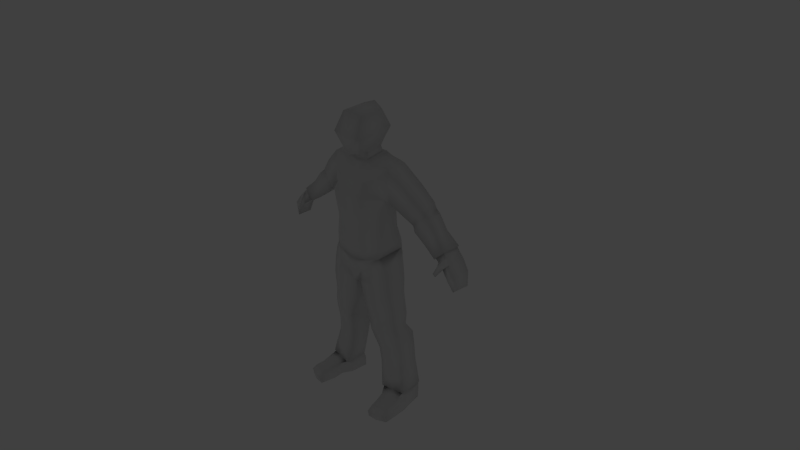 # Source: Rick_start.blend  (saved by Blender 2.70.0; exported with 4.5.12 LTS)
import bpy
from mathutils import Matrix  # noqa: F401  (used for matrix-valued properties, if any)

bpy.ops.wm.read_factory_settings(use_empty=True)
scene = bpy.context.scene
scene.name = 'Scene'

# ---- collections
col_collection_1 = bpy.data.collections.new('Collection 1'); scene.collection.children.link(col_collection_1)
col_collection_6 = bpy.data.collections.new('Collection 6'); scene.collection.children.link(col_collection_6)
col_collection_6.hide_render = True
col_collection_6.hide_viewport = True

# ---- world
world_world = bpy.data.worlds.new('World'); scene.world = world_world
world_world.color = (0.05088, 0.05088, 0.05088)
world_world.use_sun_shadow = False
world_world.sun_shadow_jitter_overblur = 0.0
world_world.cycles.sampling_method = 'MANUAL'
world_world.cycles.sample_map_resolution = 256

# ---- cameras
cam_camera = bpy.data.cameras.new('Camera')
cam_camera.clip_end = 100.0
cam_camera.lens = 35.0
cam_camera.sensor_width = 32.0
cam_camera.sensor_height = 18.0
cam_camera.ortho_scale = 7.314
cam_camera.dof.focus_distance = 0.0
cam_camera.dof.aperture_fstop = 128.0

# ---- lights
light_hemi = bpy.data.lights.new('Hemi', 'SUN')
light_hemi.transmission_factor = 0.0
light_hemi.angle = 0.1993
light_hemi.energy = 1.0
light_hemi.shadow_buffer_clip_start = 0.5
light_hemi.shadow_soft_size = 0.1
light_hemi.shadow_cascade_max_distance = 1000.0
light_hemi.cycles.use_multiple_importance_sampling = False

# ---- meshes
me_cube_001 = bpy.data.meshes.new('Cube.001')
me_cube_001.from_pydata([(0.483, 0.1107, 1.376), (0.4697, -0.1577, 1.35), (0.4873, 0.0798, -0.1616), (0.4972, -0.2246, -0.1304), (0.4467, 0.2137, 0.9875), (0.3731, 0.05873, 0.8059), (0.3829, 0.06142, 0.5221), (0.4172, 0.09704, 0.224), (0.3759, -0.2496, 0.1648), (0.3882, -0.2214, 0.5089), (0.4052, -0.2037, 0.7776), (0.4288, -0.1837, 0.9553), (0.1849, 0.1196, 1.426), (0.1624, -0.2026, 1.367), (0.04344, 0.06103, -0.2656), (0.04344, -0.268, -0.2656), (0.15, 0.2417, 1.028), (0.2075, 0.1913, 0.7982), (0.2193, 0.1793, 0.5132), (0.2717, 0.2006, 0.2299), (0.2324, -0.4064, 0.9796), (0.2289, -0.3579, 0.6551), (0.2054, -0.3518, 0.4757), (0.2519, -0.3316, 0.1439), (1.307, 0.1666, 0.5373), (1.288, -0.03466, 0.5222), (1.185, 0.1834, 0.4237), (1.163, -0.04691, 0.4074), (0.6397, 0.1717, -1.752), (0.6816, -0.158, -1.751), (0.3973, 0.1132, -1.758), (0.3814, -0.2099, -1.758), (1.521, 0.1247, 0.1164), (1.512, -0.05081, 0.1168), (1.481, 0.1402, 0.08071), (1.471, -0.07011, 0.0813), (0.6413, 0.1669, -1.992), (0.6897, -0.04619, -1.992), (0.3956, 0.147, -1.992), (0.4053, -0.1009, -1.992), (0.707, -0.491, -1.838), (0.4985, -0.5447, -1.845), (0.749, -0.5177, -1.992), (0.4921, -0.5858, -1.992), (0.1634, 0.0509, 1.987), (0.1632, -0.2701, 1.969), (0.1994, -0.2492, -0.9197), (0.225, 0.03622, -0.9124), (0.5611, -0.1926, -0.817), (0.5353, 0.04796, -0.8243), (0.7635, -0.02603, 0.6806), (0.8109, 0.2309, 0.7389), (0.9262, 0.2051, 0.8918), (0.9332, -0.001723, 0.9024), (0.7199, -0.05136, 0.7273), (0.8822, -0.03093, 0.9542), (0.7415, 0.2345, 0.7239), (0.8999, 0.192, 0.9771), (0.8375, 0.2061, 0.6526), (1.012, 0.1769, 0.8631), (0.8148, -0.05486, 0.6256), (0.9932, -0.03062, 0.8415), (0.156, -0.2416, -0.7924), (0.5602, -0.1776, -0.6698), (0.1934, 0.04075, -0.7924), (0.5432, 0.05992, -0.6698), (0.2042, 0.1064, -1.04), (0.6002, 0.1126, -0.9367), (0.2067, -0.2105, -1.039), (0.5972, -0.1531, -0.9378), (0.06929, -0.2374, -0.5312), (0.5286, -0.2224, -0.3578), (0.07409, 0.07289, -0.5312), (0.5151, 0.04468, -0.3596), (0.6161, 0.1398, -1.359), (0.6186, -0.1022, -1.358), (1.146, 0.159, 0.7019), (1.128, -0.01343, 0.6855), (0.5751, -0.1356, 0.8703), (0.7078, -0.09453, 1.137), (0.5959, 0.1989, 0.8722), (0.7242, 0.1569, 1.163), (0.1259, -0.1572, 1.497), (0.1392, 0.04284, 1.522), (0.1756, 0.05505, 1.611), (0.1355, -0.3058, 1.51), (0.2305, 0.1238, 1.777), (0.2219, -0.3734, 1.726), (1.154, -0.06379, 0.3963), (1.178, 0.2018, 0.4135), (1.297, -0.05082, 0.5337), (1.319, 0.1804, 0.5498), (1.415, -0.1057, 0.2129), (1.302, -0.07573, 0.3192), (1.217, -0.05766, 0.3734), (1.24, 0.1802, 0.3904), (1.325, 0.1768, 0.3369), (1.44, 0.1707, 0.2319), (1.349, 0.1634, 0.4935), (1.416, 0.1593, 0.4254), (1.499, 0.152, 0.2967), (1.477, -0.09178, 0.2797), (1.395, -0.06265, 0.4094), (1.329, -0.04513, 0.4782), (1.29, -0.182, 0.2618), (1.252, -0.1799, 0.2819), (1.299, -0.2061, 0.2792), (1.269, -0.2066, 0.3058), (1.311, -0.1309, 0.3022), (1.333, -0.1494, 0.3457), (1.285, -0.1409, 0.3934), (1.25, -0.1208, 0.3394), (0.3006, 0.1229, -1.403), (0.3576, -0.2215, -1.76), (0.3878, 0.1203, -1.76), (0.4038, -0.1028, -1.983), (0.3961, 0.146, -1.983), (0.6882, -0.04803, -1.983), (0.6378, 0.1668, -1.983), (0.4908, -0.5858, -1.986), (0.7476, -0.5178, -1.985), (0.7382, -0.3322, -1.992), (0.6941, -0.3777, -1.826), (0.4719, -0.4223, -1.832), (0.4574, -0.3833, -1.992), (0.7368, -0.3332, -1.985), (0.456, -0.3843, -1.985), (0.2381, -0.3652, 0.2755), (0.4549, 0.0934, 0.02171), (0.4689, -0.2142, 0.03577), (0.1577, 0.2612, 0.002954), (0.1281, -0.3131, -0.06096), (0.3859, 0.1098, 1.396), (0.1462, 0.2302, 1.14), (0.378, -0.1681, 1.357), (0.1946, -0.3172, 1.165), (0.2281, 0.2282, 0.1376), (0.7074, -0.1617, -1.749), (0.4006, 0.1665, -0.9835), (0.4645, 0.1911, -1.38), (0.3716, 0.109, -0.7311), (0.3344, -0.2711, 1.216), (0.3557, 0.2036, 1.174), (0.3305, 0.1823, -0.06239), (0.2991, 0.154, -0.4456), (0.2733, 0.1798, -0.1784), (0.3804, 0.1014, -0.8683), (0.4006, -0.2432, -0.9835), (0.6485, 0.1799, -1.751), (0.3015, -0.3051, -0.04639), (0.3804, -0.2835, -0.8683), (0.298, -0.3229, -0.4514), (0.3492, 0.1871, 0.09879), (0.3562, -0.2712, -0.7311), (0.1807, -0.3213, 0.04091), (0.2948, -0.3339, -0.2074), (0.302, -0.296, 0.02732), (0.4934, -0.1639, 0.9277), (0.5853, -0.1275, 1.246), (0.5122, 0.216, 0.9506), (0.6002, 0.1324, 1.273), (0.1258, -0.1634, 1.429), (0.1419, 0.06315, 1.469), (0.5209, 0.1693, -1.755), (0.5315, -0.1839, -1.755), (0.5275, 0.196, -1.992), (0.5633, -0.07356, -1.992), (0.5986, -0.5288, -1.824), (0.6155, -0.5774, -1.992), (0.526, 0.196, -1.983), (0.6142, -0.5774, -1.985), (0.5915, -0.3578, -1.992), (0.5768, -0.3972, -1.81), (0.3815, -0.1009, -1.865), (0.6893, -0.0682, -1.861), (0.486, -0.601, -1.909), (0.7492, -0.5332, -1.904), (0.4002, 0.1487, -1.864), (0.6261, 0.1871, -1.861), (0.7359, -0.3571, -1.897), (0.4441, -0.4091, -1.902), (0.5222, 0.2068, -1.863), (0.6154, -0.5909, -1.903), (0.2603, 0.1212, -1.221), (0.6044, 0.1346, -1.148), (0.2646, -0.1711, -1.22), (0.5961, -0.1194, -1.15), (0.4321, 0.1833, -1.182), (0.4293, -0.2043, -1.182), (0.4212, 0.09329, 0.354), (0.392, -0.2448, 0.309), (0.2511, 0.1849, 0.3446), (0.9725, -0.04547, 0.5097), (0.995, 0.198, 0.5305), (0.4134, 0.1427, 0.9039), (0.4195, -0.1897, 0.8736), (0.1841, 0.2119, 0.9054), (0.2438, -0.3814, 0.8485), (0.5336, -0.1958, -1.754), (0.5197, 0.1813, -1.756), (0.4596, -0.2078, -1.38), (0.2894, -0.1637, -1.406), (0.1649, -0.2526, 1.261), (0.2703, -0.1741, 1.365), (0.2779, 0.1026, 1.413), (0.1517, 0.1944, 1.25), (0.1324, -0.1817, 1.389), (0.1519, 0.08678, 1.445), (0.2596, 0.164, 1.316), (0.2435, -0.2281, 1.288), (0.1414, -0.2004, 1.387), (0.1635, 0.1035, 1.45), (0.2535, -0.3419, 0.141), (0.274, 0.2111, 0.23), (0.3819, -0.2555, 0.1626), (0.4247, 0.1038, 0.2239), (0.7259, -0.175, -1.992), (0.4502, -0.3153, -1.8), (0.6878, -0.2678, -1.789), (0.4719, -0.2279, -1.992), (0.7245, -0.1764, -1.984), (0.4705, -0.2293, -1.984), (0.5774, -0.2015, -1.992), (0.5542, -0.2906, -1.782), (0.7245, -0.245, -1.879), (0.4263, -0.261, -1.882), (-0.483, 0.1107, 1.376), (-0.4697, -0.1577, 1.35), (-0.4873, 0.0798, -0.1616), (-0.4972, -0.2246, -0.1304), (-0.4467, 0.2137, 0.9875), (-0.3731, 0.05873, 0.8059), (-0.3829, 0.06142, 0.5221), (-0.4172, 0.09704, 0.224), (-0.3759, -0.2496, 0.1648), (-0.3882, -0.2214, 0.5089), (-0.4052, -0.2037, 0.7776), (-0.4288, -0.1837, 0.9553), (-0.1849, 0.1196, 1.426), (-0.1624, -0.2026, 1.367), (-0.04344, 0.06103, -0.2656), (-0.04344, -0.268, -0.2656), (-0.15, 0.2417, 1.028), (-0.2075, 0.1913, 0.7982), (-0.2193, 0.1793, 0.5132), (-0.2717, 0.2006, 0.2299), (-0.2324, -0.4064, 0.9796), (-0.2289, -0.3579, 0.6551), (-0.2054, -0.3518, 0.4757), (-0.2519, -0.3316, 0.1439), (-1.307, 0.1666, 0.5373), (-1.288, -0.03466, 0.5222), (-1.185, 0.1834, 0.4237), (-1.163, -0.04691, 0.4074), (-0.6397, 0.1717, -1.752), (-0.6816, -0.158, -1.751), (-0.3973, 0.1132, -1.758), (-0.3814, -0.2099, -1.758), (-1.521, 0.1247, 0.1164), (-1.512, -0.05081, 0.1168), (-1.481, 0.1402, 0.08071), (-1.471, -0.07011, 0.0813), (-0.6413, 0.1669, -1.992), (-0.6897, -0.04619, -1.992), (-0.3956, 0.147, -1.992), (-0.4053, -0.1009, -1.992), (-0.707, -0.491, -1.838), (-0.4985, -0.5447, -1.845), (-0.749, -0.5177, -1.992), (-0.4921, -0.5858, -1.992), (-0.1634, 0.0509, 1.987), (-0.1632, -0.2701, 1.969), (-0.1994, -0.2492, -0.9197), (-0.225, 0.03622, -0.9124), (-0.5611, -0.1926, -0.817), (-0.5353, 0.04796, -0.8243), (-0.7635, -0.02603, 0.6806), (-0.8109, 0.2309, 0.7389), (-0.9262, 0.2051, 0.8918), (-0.9332, -0.001723, 0.9024), (-0.7199, -0.05136, 0.7273), (-0.8822, -0.03093, 0.9542), (-0.7415, 0.2345, 0.7239), (-0.8999, 0.192, 0.9771), (-0.8375, 0.2061, 0.6526), (-1.012, 0.1769, 0.8631), (-0.8148, -0.05486, 0.6256), (-0.9932, -0.03062, 0.8415), (-0.156, -0.2416, -0.7924), (-0.5602, -0.1776, -0.6698), (-0.1934, 0.04075, -0.7924), (-0.5432, 0.05992, -0.6698), (-0.2042, 0.1064, -1.04), (-0.6002, 0.1126, -0.9367), (-0.2067, -0.2105, -1.039), (-0.5972, -0.1531, -0.9378), (-0.06929, -0.2374, -0.5312), (-0.5286, -0.2224, -0.3578), (-0.07409, 0.07289, -0.5312), (-0.5151, 0.04468, -0.3596), (-0.6161, 0.1398, -1.359), (-0.6186, -0.1022, -1.358), (-1.146, 0.159, 0.7019), (-1.128, -0.01343, 0.6855), (-0.5751, -0.1356, 0.8703), (-0.7078, -0.09453, 1.137), (-0.5959, 0.1989, 0.8722), (-0.7242, 0.1569, 1.163), (-0.1259, -0.1572, 1.497), (-0.1392, 0.04284, 1.522), (-0.1756, 0.05505, 1.611), (-0.1355, -0.3058, 1.51), (-0.2305, 0.1238, 1.777), (-0.2219, -0.3734, 1.726), (-1.154, -0.06379, 0.3963), (-1.178, 0.2018, 0.4135), (-1.297, -0.05082, 0.5337), (-1.319, 0.1804, 0.5498), (-1.415, -0.1057, 0.2129), (-1.302, -0.07573, 0.3192), (-1.217, -0.05766, 0.3734), (-1.24, 0.1802, 0.3904), (-1.325, 0.1768, 0.3369), (-1.44, 0.1707, 0.2319), (-1.349, 0.1634, 0.4935), (-1.416, 0.1593, 0.4254), (-1.499, 0.152, 0.2967), (-1.477, -0.09178, 0.2797), (-1.395, -0.06265, 0.4094), (-1.329, -0.04513, 0.4782), (-1.29, -0.182, 0.2618), (-1.252, -0.1799, 0.2819), (-1.299, -0.2061, 0.2792), (-1.269, -0.2066, 0.3058), (-1.311, -0.1309, 0.3022), (-1.333, -0.1494, 0.3457), (-1.285, -0.1409, 0.3934), (-1.25, -0.1208, 0.3394), (-0.3006, 0.1229, -1.403), (-0.3576, -0.2215, -1.76), (-0.3878, 0.1203, -1.76), (-0.4038, -0.1028, -1.983), (-0.3961, 0.146, -1.983), (-0.6882, -0.04803, -1.983), (-0.6378, 0.1668, -1.983), (-0.4908, -0.5858, -1.986), (-0.7476, -0.5178, -1.985), (-0.7382, -0.3322, -1.992), (-0.6941, -0.3777, -1.826), (-0.4719, -0.4223, -1.832), (-0.4574, -0.3833, -1.992), (-0.7368, -0.3332, -1.985), (-0.456, -0.3843, -1.985), (-0.2381, -0.3652, 0.2755), (0.0, -0.218, 1.338), (0.0, 0.1164, 1.418), (0.0, -0.3398, -0.244), (0.0, 0.1469, -0.244), (0.0, -0.3639, 0.9905), (0.0, -0.3688, 0.6204), (0.0, -0.3554, 0.4281), (0.0, -0.3448, 0.09658), (0.0, 0.2303, 0.2086), (0.0, 0.1817, 0.4724), (0.0, 0.1287, 0.8541), (0.0, 0.2015, 1.116), (0.0, -0.3001, 2.023), (0.0, 0.08253, 2.049), (0.0, 0.06417, 1.512), (0.0, -0.2339, 1.458), (0.0, 0.09375, 1.606), (0.0, -0.3557, 1.472), (0.0, 0.1717, 1.784), (0.0, -0.3945, 1.708), (0.0, -0.3773, 0.2302), (0.0, -0.3431, -0.07527), (-0.4549, 0.0934, 0.02171), (-0.4689, -0.2142, 0.03577), (0.0, 0.1837, 0.00262), (-0.1577, 0.2612, 0.002954), (-0.1281, -0.3131, -0.06096), (-0.3859, 0.1098, 1.396), (0.0, -0.2981, 1.155), (-0.1462, 0.2302, 1.14), (0.0, 0.1941, 1.205), (-0.378, -0.1681, 1.357), (-0.1946, -0.3172, 1.165), (-0.2281, 0.2282, 0.1376), (-0.7074, -0.1617, -1.749), (-0.4006, 0.1665, -0.9835), (0.0, 0.2297, 0.1224), (-0.4645, 0.1911, -1.38), (-0.3716, 0.109, -0.7311), (-0.3344, -0.2711, 1.216), (-0.3557, 0.2036, 1.174), (-0.3305, 0.1823, -0.06239), (-0.2991, 0.154, -0.4456), (-0.2733, 0.1798, -0.1784), (-0.3804, 0.1014, -0.8683), (0.0, -0.3549, 0.009083), (-0.4006, -0.2432, -0.9835), (-0.6485, 0.1799, -1.751), (-0.3015, -0.3051, -0.04639), (-0.3804, -0.2835, -0.8683), (-0.298, -0.3229, -0.4514), (-0.3492, 0.1871, 0.09879), (-0.3562, -0.2712, -0.7311), (-0.1807, -0.3213, 0.04091), (-0.2948, -0.3339, -0.2074), (-0.302, -0.296, 0.02732), (-0.4934, -0.1639, 0.9277), (-0.5853, -0.1275, 1.246), (-0.5122, 0.216, 0.9506), (-0.6002, 0.1324, 1.273), (-0.1258, -0.1634, 1.429), (0.0, -0.1906, 1.408), (-0.1419, 0.06315, 1.469), (0.0, 0.07573, 1.46), (-0.5209, 0.1693, -1.755), (-0.5315, -0.1839, -1.755), (-0.5275, 0.196, -1.992), (-0.5633, -0.07356, -1.992), (-0.5986, -0.5288, -1.824), (-0.6155, -0.5774, -1.992), (-0.526, 0.196, -1.983), (-0.6142, -0.5774, -1.985), (-0.5915, -0.3578, -1.992), (-0.5768, -0.3972, -1.81), (-0.3815, -0.1009, -1.865), (-0.6893, -0.0682, -1.861), (-0.486, -0.601, -1.909), (-0.7492, -0.5332, -1.904), (-0.4002, 0.1487, -1.864), (-0.6261, 0.1871, -1.861), (-0.7359, -0.3571, -1.897), (-0.4441, -0.4091, -1.902), (-0.5222, 0.2068, -1.863), (-0.6154, -0.5909, -1.903), (-0.2603, 0.1212, -1.221), (-0.6044, 0.1346, -1.148), (-0.2646, -0.1711, -1.22), (-0.5961, -0.1194, -1.15), (-0.4321, 0.1833, -1.182), (-0.4293, -0.2043, -1.182), (-0.4212, 0.09329, 0.354), (-0.392, -0.2448, 0.309), (0.0, 0.2029, 0.3162), (-0.2511, 0.1849, 0.3446), (-0.9725, -0.04547, 0.5097), (-0.995, 0.198, 0.5305), (0.0, -0.3613, 0.8795), (-0.4134, 0.1427, 0.9039), (-0.4195, -0.1897, 0.8736), (0.0, 0.1664, 0.9896), (-0.1841, 0.2119, 0.9054), (-0.2438, -0.3814, 0.8485), (-0.5336, -0.1958, -1.754), (-0.5197, 0.1813, -1.756), (-0.4596, -0.2078, -1.38), (-0.2894, -0.1637, -1.406), (-0.1649, -0.2526, 1.261), (0.0, -0.245, 1.246), (-0.2703, -0.1741, 1.365), (0.0, 0.1685, 1.323), (-0.2779, 0.1026, 1.413), (-0.1517, 0.1944, 1.25), (-0.1324, -0.1817, 1.389), (0.0, -0.1897, 1.376), (-0.1519, 0.08678, 1.445), (0.0, 0.0837, 1.434), (-0.2596, 0.164, 1.316), (-0.2435, -0.2281, 1.288), (-0.1414, -0.2004, 1.387), (0.0, -0.2094, 1.373), (-0.1635, 0.1035, 1.45), (0.0, 0.1001, 1.439), (0.0, 0.2419, 0.208), (0.0, -0.3555, 0.09188), (-0.2535, -0.3419, 0.141), (-0.274, 0.2111, 0.23), (-0.3819, -0.2555, 0.1626), (-0.4247, 0.1038, 0.2239), (-0.7259, -0.175, -1.992), (-0.4502, -0.3153, -1.8), (-0.6878, -0.2678, -1.789), (-0.4719, -0.2279, -1.992), (-0.7245, -0.1764, -1.984), (-0.4705, -0.2293, -1.984), (-0.5774, -0.2015, -1.992), (-0.5542, -0.2906, -1.782), (-0.7245, -0.245, -1.879), (-0.4263, -0.261, -1.882), (0.1126, -0.2395, -0.6618), (0.5444, -0.2, -0.5138), (-0.4966, -0.2018, -1.567), (0.4966, -0.2018, -1.567), (0.3235, -0.1926, -1.583), (0.3442, 0.1216, -1.582), (0.4921, 0.1862, -1.568), (0.663, -0.1319, -1.553), (0.6323, 0.1598, -1.555), (-0.3235, -0.1926, -1.583), (-0.3442, 0.1216, -1.582), (-0.4921, 0.1862, -1.568), (-0.663, -0.1319, -1.553), (-0.6323, 0.1598, -1.555), (-0.1126, -0.2395, -0.6618), (0.1338, 0.05682, -0.6618), (0.5291, 0.0523, -0.5147), (-0.5444, -0.2, -0.5138), (0.3354, 0.1315, -0.5884), (0.3271, -0.297, -0.5912), (-0.1338, 0.05682, -0.6618), (-0.5291, 0.0523, -0.5147), (-0.3354, 0.1315, -0.5884), (-0.3271, -0.297, -0.5912)], [], [(357, 378, 130, 14), (128, 129, 3, 2), (131, 375, 356, 15), (132, 0, 4, 142), (196, 194, 5, 17), (17, 5, 6, 18), (194, 195, 10, 5), (5, 10, 9, 6), (135, 382, 358, 20), (197, 450, 359, 21), (21, 359, 360, 22), (1, 0, 132, 134), (356, 357, 14, 15), (129, 149, 155, 3), (384, 133, 16, 365), (453, 196, 17, 364), (364, 17, 18, 363), (11, 141, 135, 20), (195, 197, 21, 10), (10, 21, 22, 9), (92, 97, 34, 35), (115, 116, 38, 39), (87, 86, 44, 45), (32, 33, 35, 34), (97, 100, 32, 34), (101, 92, 35, 33), (100, 101, 33, 32), (166, 165, 36, 37), (179, 122, 40, 176), (169, 118, 36, 165), (118, 117, 37, 36), (170, 119, 43, 168), (126, 124, 43, 119), (171, 121, 42, 168), (172, 123, 41, 167), (366, 45, 44, 367), (86, 372, 367, 44), (373, 87, 45, 366), (62, 64, 47, 46), (63, 153, 150, 48), (64, 140, 146, 47), (65, 63, 48, 49), (54, 56, 51, 50), (56, 57, 52, 51), (55, 54, 50, 53), (57, 55, 53, 52), (78, 80, 56, 54), (80, 81, 57, 56), (79, 78, 54, 55), (81, 79, 55, 57), (50, 51, 58, 60), (51, 52, 59, 58), (53, 50, 60, 61), (52, 53, 61, 59), (492, 507, 64, 62), (493, 511, 153, 63), (507, 510, 140, 64), (508, 493, 63, 65), (46, 47, 66, 68), (48, 150, 147, 69), (47, 146, 138, 66), (49, 48, 69, 67), (15, 14, 72, 70), (3, 155, 151, 71), (14, 145, 144, 72), (2, 3, 71, 73), (184, 186, 75, 74), (59, 61, 77, 76), (157, 159, 80, 78), (159, 160, 81, 80), (158, 157, 78, 79), (160, 158, 79, 81), (161, 162, 83, 82), (162, 417, 368, 83), (415, 161, 82, 369), (82, 83, 84, 85), (83, 368, 370, 84), (369, 82, 85, 371), (85, 84, 86, 87), (84, 370, 372, 86), (371, 85, 87, 373), (192, 193, 89, 88), (27, 26, 95, 94), (94, 95, 96, 93), (93, 96, 97, 92), (26, 24, 98, 95), (95, 98, 99, 96), (96, 99, 100, 97), (25, 27, 94, 103), (108, 109, 106, 104), (102, 93, 92, 101), (24, 25, 103, 98), (98, 103, 102, 99), (99, 102, 101, 100), (107, 105, 104, 106), (110, 111, 105, 107), (109, 110, 107, 106), (111, 108, 104, 105), (93, 102, 109, 108), (103, 94, 111, 110), (102, 103, 110, 109), (94, 93, 108, 111), (496, 497, 114, 113), (173, 177, 116, 115), (121, 125, 120, 42), (181, 178, 118, 169), (178, 174, 117, 118), (182, 175, 119, 170), (180, 126, 119, 175), (224, 218, 122, 179), (221, 219, 124, 126), (222, 216, 121, 171), (223, 217, 123, 172), (216, 220, 125, 121), (225, 221, 126, 180), (19, 362, 476, 213), (8, 7, 215, 214), (23, 8, 214, 212), (7, 19, 213, 215), (136, 152, 143, 130), (7, 8, 129, 128), (23, 361, 399, 154), (390, 136, 130, 378), (156, 154, 131, 149), (1, 134, 141, 11), (141, 209, 202, 135), (142, 4, 16, 133), (204, 132, 142, 208), (202, 461, 382, 135), (134, 132, 204, 203), (463, 205, 133, 384), (187, 184, 74, 139), (143, 128, 2, 145), (495, 496, 113, 198), (7, 128, 143, 152), (19, 7, 152, 136), (510, 508, 65, 140), (146, 49, 67, 138), (362, 19, 136, 390), (140, 65, 49, 146), (145, 2, 73, 144), (511, 492, 62, 153), (154, 156, 8, 23), (150, 46, 68, 147), (154, 399, 375, 131), (153, 62, 46, 150), (155, 15, 70, 151), (149, 131, 15, 155), (156, 149, 129, 8), (11, 4, 159, 157), (14, 130, 143, 145), (4, 0, 160, 159), (1, 11, 157, 158), (0, 1, 158, 160), (206, 207, 162, 161), (207, 469, 417, 162), (467, 206, 161, 415), (39, 38, 165, 166), (116, 169, 165, 38), (120, 170, 168, 42), (124, 171, 168, 43), (122, 172, 167, 40), (177, 181, 169, 116), (176, 182, 170, 120), (219, 222, 171, 124), (218, 223, 172, 122), (163, 30, 114, 199), (31, 164, 198, 113), (125, 179, 176, 120), (31, 30, 177, 173), (163, 28, 178, 181), (28, 29, 174, 178), (167, 41, 175, 182), (123, 180, 175, 41), (220, 224, 179, 125), (217, 225, 180, 123), (30, 163, 181, 177), (40, 167, 182, 176), (68, 66, 183, 185), (69, 147, 188, 186), (66, 138, 187, 183), (67, 69, 186, 184), (138, 67, 184, 187), (147, 68, 185, 188), (18, 6, 189, 191), (6, 9, 190, 189), (363, 18, 191, 446), (25, 24, 91, 90), (27, 25, 90, 88), (24, 26, 89, 91), (16, 4, 194, 196), (4, 11, 195, 194), (20, 358, 450, 197), (365, 16, 196, 453), (11, 20, 197, 195), (499, 495, 198, 137), (29, 28, 148, 137), (28, 163, 199, 148), (164, 29, 137, 198), (30, 31, 113, 114), (208, 142, 133, 205), (12, 204, 208, 205), (13, 354, 461, 202), (134, 203, 209, 141), (203, 13, 202, 209), (203, 204, 12, 13), (355, 12, 205, 463), (207, 206, 210, 211), (469, 207, 211, 475), (206, 467, 473, 210), (13, 12, 211, 210), (12, 355, 475, 211), (354, 13, 210, 473), (127, 374, 477, 212), (361, 23, 212, 477), (189, 190, 214, 215), (22, 360, 374, 127), (9, 22, 127, 190), (191, 189, 215, 213), (190, 127, 212, 214), (446, 191, 213, 476), (26, 27, 88, 89), (193, 76, 91, 89), (60, 58, 193, 192), (58, 59, 76, 193), (61, 60, 192, 77), (76, 77, 90, 91), (77, 192, 88, 90), (185, 183, 112, 201), (186, 188, 200, 75), (183, 187, 139, 112), (500, 499, 137, 148), (497, 498, 199, 114), (498, 500, 148, 199), (188, 185, 201, 200), (174, 29, 218, 224), (115, 39, 219, 221), (166, 37, 216, 222), (164, 31, 217, 223), (37, 117, 220, 216), (173, 115, 221, 225), (39, 166, 222, 219), (29, 164, 223, 218), (117, 174, 224, 220), (31, 173, 225, 217), (357, 240, 379, 378), (376, 228, 229, 377), (380, 241, 356, 375), (381, 394, 230, 226), (454, 243, 231, 451), (243, 244, 232, 231), (451, 231, 236, 452), (231, 232, 235, 236), (386, 246, 358, 382), (455, 247, 359, 450), (247, 248, 360, 359), (227, 385, 381, 226), (356, 241, 240, 357), (377, 229, 408, 402), (384, 365, 242, 383), (453, 364, 243, 454), (364, 363, 244, 243), (237, 246, 386, 393), (452, 236, 247, 455), (236, 235, 248, 247), (318, 261, 260, 323), (341, 265, 264, 342), (313, 271, 270, 312), (258, 260, 261, 259), (323, 260, 258, 326), (327, 259, 261, 318), (326, 258, 259, 327), (421, 263, 262, 420), (434, 431, 266, 348), (424, 420, 262, 344), (344, 262, 263, 343), (425, 423, 269, 345), (352, 345, 269, 350), (426, 423, 268, 347), (427, 422, 267, 349), (366, 367, 270, 271), (312, 270, 367, 372), (373, 366, 271, 313), (288, 272, 273, 290), (289, 274, 403, 406), (290, 273, 398, 392), (291, 275, 274, 289), (280, 276, 277, 282), (282, 277, 278, 283), (281, 279, 276, 280), (283, 278, 279, 281), (304, 280, 282, 306), (306, 282, 283, 307), (305, 281, 280, 304), (307, 283, 281, 305), (276, 286, 284, 277), (277, 284, 285, 278), (279, 287, 286, 276), (278, 285, 287, 279), (506, 288, 290, 512), (509, 289, 406, 515), (512, 290, 392, 514), (513, 291, 289, 509), (272, 294, 292, 273), (274, 295, 400, 403), (273, 292, 389, 398), (275, 293, 295, 274), (241, 296, 298, 240), (229, 297, 404, 408), (240, 298, 396, 397), (228, 299, 297, 229), (439, 300, 301, 441), (285, 302, 303, 287), (410, 304, 306, 412), (412, 306, 307, 413), (411, 305, 304, 410), (413, 307, 305, 411), (414, 308, 309, 416), (416, 309, 368, 417), (415, 369, 308, 414), (308, 311, 310, 309), (309, 310, 370, 368), (369, 371, 311, 308), (311, 313, 312, 310), (310, 312, 372, 370), (371, 373, 313, 311), (448, 314, 315, 449), (253, 320, 321, 252), (320, 319, 322, 321), (319, 318, 323, 322), (252, 321, 324, 250), (321, 322, 325, 324), (322, 323, 326, 325), (251, 329, 320, 253), (334, 330, 332, 335), (328, 327, 318, 319), (250, 324, 329, 251), (324, 325, 328, 329), (325, 326, 327, 328), (333, 332, 330, 331), (336, 333, 331, 337), (335, 332, 333, 336), (337, 331, 330, 334), (319, 334, 335, 328), (329, 336, 337, 320), (328, 335, 336, 329), (320, 337, 334, 319), (501, 339, 340, 502), (428, 341, 342, 432), (347, 268, 346, 351), (436, 424, 344, 433), (433, 344, 343, 429), (437, 425, 345, 430), (435, 430, 345, 352), (490, 434, 348, 484), (487, 352, 350, 485), (488, 426, 347, 482), (489, 427, 349, 483), (482, 347, 351, 486), (491, 435, 352, 487), (245, 479, 476, 362), (234, 480, 481, 233), (249, 478, 480, 234), (233, 481, 479, 245), (387, 379, 395, 405), (233, 376, 377, 234), (249, 407, 399, 361), (390, 378, 379, 387), (409, 402, 380, 407), (227, 237, 393, 385), (393, 386, 460, 471), (394, 383, 242, 230), (464, 470, 394, 381), (460, 386, 382, 461), (385, 462, 464, 381), (463, 384, 383, 465), (442, 391, 300, 439), (395, 397, 228, 376), (494, 456, 339, 501), (233, 405, 395, 376), (245, 387, 405, 233), (514, 392, 291, 513), (398, 389, 293, 275), (362, 390, 387, 245), (392, 398, 275, 291), (397, 396, 299, 228), (515, 406, 288, 506), (407, 249, 234, 409), (403, 400, 294, 272), (407, 380, 375, 399), (406, 403, 272, 288), (408, 404, 296, 241), (402, 408, 241, 380), (409, 234, 377, 402), (237, 410, 412, 230), (240, 397, 395, 379), (230, 412, 413, 226), (227, 411, 410, 237), (226, 413, 411, 227), (466, 414, 416, 468), (468, 416, 417, 469), (467, 415, 414, 466), (265, 421, 420, 264), (342, 264, 420, 424), (346, 268, 423, 425), (350, 269, 423, 426), (348, 266, 422, 427), (432, 342, 424, 436), (431, 346, 425, 437), (485, 350, 426, 488), (484, 348, 427, 489), (418, 457, 340, 256), (257, 339, 456, 419), (351, 346, 431, 434), (257, 428, 432, 256), (418, 436, 433, 254), (254, 433, 429, 255), (422, 437, 430, 267), (349, 267, 430, 435), (486, 351, 434, 490), (483, 349, 435, 491), (256, 432, 436, 418), (266, 431, 437, 422), (294, 440, 438, 292), (295, 441, 443, 400), (292, 438, 442, 389), (293, 439, 441, 295), (389, 442, 439, 293), (400, 443, 440, 294), (244, 447, 444, 232), (232, 444, 445, 235), (363, 446, 447, 244), (251, 316, 317, 250), (253, 314, 316, 251), (250, 317, 315, 252), (242, 454, 451, 230), (230, 451, 452, 237), (246, 455, 450, 358), (365, 453, 454, 242), (237, 452, 455, 246), (504, 388, 456, 494), (255, 388, 401, 254), (254, 401, 457, 418), (419, 456, 388, 255), (256, 340, 339, 257), (470, 465, 383, 394), (238, 465, 470, 464), (239, 460, 461, 354), (385, 393, 471, 462), (462, 471, 460, 239), (462, 239, 238, 464), (355, 463, 465, 238), (468, 474, 472, 466), (469, 475, 474, 468), (466, 472, 473, 467), (239, 472, 474, 238), (238, 474, 475, 355), (354, 473, 472, 239), (353, 478, 477, 374), (361, 477, 478, 249), (444, 481, 480, 445), (248, 353, 374, 360), (235, 445, 353, 248), (447, 479, 481, 444), (445, 480, 478, 353), (446, 476, 479, 447), (252, 315, 314, 253), (449, 315, 317, 302), (286, 448, 449, 284), (284, 449, 302, 285), (287, 303, 448, 286), (302, 317, 316, 303), (303, 316, 314, 448), (440, 459, 338, 438), (441, 301, 458, 443), (438, 338, 391, 442), (505, 401, 388, 504), (502, 340, 457, 503), (503, 457, 401, 505), (443, 458, 459, 440), (429, 490, 484, 255), (341, 487, 485, 265), (421, 488, 482, 263), (419, 489, 483, 257), (263, 482, 486, 343), (428, 491, 487, 341), (265, 485, 488, 421), (255, 484, 489, 419), (343, 486, 490, 429), (257, 483, 491, 428), (201, 112, 497, 496), (200, 201, 496, 495), (75, 200, 495, 499), (74, 75, 499, 500), (112, 139, 498, 497), (139, 74, 500, 498), (459, 501, 502, 338), (458, 494, 501, 459), (301, 504, 494, 458), (300, 505, 504, 301), (338, 502, 503, 391), (391, 503, 505, 300), (70, 72, 507, 492), (71, 151, 511, 493), (72, 144, 510, 507), (73, 71, 493, 508), (144, 73, 508, 510), (151, 70, 492, 511), (296, 506, 512, 298), (297, 509, 515, 404), (298, 512, 514, 396), (299, 513, 509, 297), (396, 514, 513, 299), (404, 515, 506, 296)])
me_cube_001.polygons.foreach_set('use_smooth', [True] * 514)
_uv = me_cube_001.uv_layers.new(name='UVMap')
_uv.uv.foreach_set('vector', [0.7361, 0.416, 0.7102, 0.4403, 0.6925, 0.4204, 0.7336, 0.4083, 0.6442, 0.394, 0.5913, 0.3454, 0.6001, 0.33, 0.6614, 0.3732, 0.5365, 0.2841, 0.5092, 0.2782, 0.5093, 0.2303, 0.5222, 0.2263, 0.2537, 0.7201, 0.2737, 0.7107, 0.3189, 0.7557, 0.2745, 0.7407, 0.2859, 0.7817, 0.333, 0.7678, 0.347, 0.7799, 0.298, 0.7971, 0.298, 0.7971, 0.347, 0.7799, 0.3715, 0.8235, 0.3279, 0.8519, 0.333, 0.7678, 0.391, 0.7264, 0.3935, 0.7533, 0.347, 0.7799, 0.347, 0.7799, 0.3935, 0.7533, 0.4139, 0.8073, 0.3715, 0.8235, 0.4752, 0.6545, 0.5126, 0.6566, 0.5126, 0.6908, 0.4641, 0.6892, 0.4622, 0.7196, 0.5126, 0.7224, 0.5126, 0.754, 0.4603, 0.75, 0.4603, 0.75, 0.5126, 0.754, 0.5126, 0.8135, 0.4751, 0.8089, 0.4329, 0.6113, 0.4278, 0.571, 0.4576, 0.5677, 0.4575, 0.6145, 0.5093, 0.2303, 0.5094, 0.1067, 0.5193, 0.1066, 0.5222, 0.2263, 0.5913, 0.3454, 0.5639, 0.3147, 0.5612, 0.2782, 0.6001, 0.33, 0.2306, 0.7702, 0.2563, 0.7503, 0.2738, 0.7664, 0.2434, 0.788, 0.2548, 0.8052, 0.2859, 0.7817, 0.298, 0.7971, 0.2662, 0.8225, 0.2662, 0.8225, 0.298, 0.7971, 0.3279, 0.8519, 0.2993, 0.8763, 0.3885, 0.6996, 0.4451, 0.65, 0.4752, 0.6545, 0.4641, 0.6892, 0.391, 0.7264, 0.4622, 0.7196, 0.4603, 0.75, 0.3935, 0.7533, 0.3935, 0.7533, 0.4603, 0.75, 0.4751, 0.8089, 0.4139, 0.8073, 0.5759, 0.4391, 0.5257, 0.451, 0.5249, 0.4222, 0.5638, 0.4146, 0.06018, 0.8651, 0.03044, 0.9314, 0.02632, 0.9295, 0.05571, 0.8641, 0.1029, 0.4298, 0.1129, 0.3411, 0.1612, 0.355, 0.1511, 0.4239, 0.5173, 0.4289, 0.4935, 0.4195, 0.4912, 0.4099, 0.5249, 0.4222, 0.5257, 0.451, 0.5114, 0.4555, 0.5173, 0.4289, 0.5249, 0.4222, 0.4774, 0.4405, 0.4693, 0.4263, 0.4912, 0.4099, 0.4935, 0.4195, 0.5114, 0.4555, 0.4774, 0.4405, 0.4935, 0.4195, 0.5173, 0.4289, 0.1047, 0.7032, 0.09219, 0.6532, 0.1162, 0.6498, 0.1322, 0.6953, 0.1703, 0.8071, 0.1573, 0.8186, 0.1401, 0.7948, 0.1433, 0.7838, 0.2821, 0.9014, 0.2641, 0.8752, 0.2672, 0.871, 0.2856, 0.8981, 0.2641, 0.8752, 0.2173, 0.8286, 0.2211, 0.8258, 0.2672, 0.871, 0.1233, 0.7795, 0.1, 0.7862, 0.09858, 0.7838, 0.1229, 0.7769, 0.07739, 0.8213, 0.07427, 0.82, 0.09858, 0.7838, 0.1, 0.7862, 0.1142, 0.74, 0.1398, 0.7326, 0.1473, 0.7699, 0.1229, 0.7769, 0.133, 0.8252, 0.1086, 0.8319, 0.1152, 0.8015, 0.1276, 0.7981, 0.1959, 0.4605, 0.1511, 0.4239, 0.1612, 0.355, 0.2074, 0.3327, 0.1129, 0.3411, 0.1179, 0.2836, 0.2074, 0.3327, 0.1612, 0.355, 0.1038, 0.4622, 0.1029, 0.4298, 0.1511, 0.4239, 0.1959, 0.4605, 0.645, 0.1676, 0.6198, 0.08993, 0.6423, 0.08473, 0.6713, 0.1588, 0.6866, 0.2466, 0.6658, 0.2071, 0.6881, 0.192, 0.705, 0.2253, 0.7868, 0.3309, 0.7595, 0.3129, 0.778, 0.2963, 0.8039, 0.3192, 0.7322, 0.2949, 0.6866, 0.2466, 0.705, 0.2253, 0.7521, 0.2735, 0.306, 0.6634, 0.2769, 0.7101, 0.2654, 0.7068, 0.2921, 0.6612, 0.3221, 0.5253, 0.3307, 0.5722, 0.316, 0.5659, 0.312, 0.5315, 0.3277, 0.6136, 0.306, 0.6634, 0.2921, 0.6612, 0.3126, 0.6069, 0.3307, 0.5722, 0.3277, 0.6136, 0.3126, 0.6069, 0.316, 0.5659, 0.3503, 0.6809, 0.3043, 0.7371, 0.2769, 0.7101, 0.306, 0.6634, 0.3585, 0.5242, 0.3758, 0.571, 0.3307, 0.5722, 0.3221, 0.5253, 0.376, 0.6174, 0.3503, 0.6809, 0.306, 0.6634, 0.3277, 0.6136, 0.3758, 0.571, 0.376, 0.6174, 0.3277, 0.6136, 0.3307, 0.5722, 0.2921, 0.6612, 0.2654, 0.7068, 0.2554, 0.6945, 0.2784, 0.653, 0.312, 0.5315, 0.316, 0.5659, 0.3006, 0.5716, 0.2961, 0.5236, 0.3126, 0.6069, 0.2921, 0.6612, 0.2784, 0.653, 0.2957, 0.6072, 0.316, 0.5659, 0.3126, 0.6069, 0.2957, 0.6072, 0.3006, 0.5716, 0.6171, 0.1793, 0.5938, 0.09351, 0.6198, 0.08993, 0.645, 0.1676, 0.6622, 0.2663, 0.6396, 0.2228, 0.6658, 0.2071, 0.6866, 0.2466, 0.7754, 0.3535, 0.7433, 0.3342, 0.7595, 0.3129, 0.7868, 0.3309, 0.7113, 0.315, 0.6622, 0.2663, 0.6866, 0.2466, 0.7322, 0.2949, 0.6713, 0.1588, 0.6423, 0.08473, 0.6652, 0.07261, 0.69, 0.1449, 0.705, 0.2253, 0.6881, 0.192, 0.7071, 0.1807, 0.7242, 0.2165, 0.8039, 0.3192, 0.778, 0.2963, 0.798, 0.2826, 0.8313, 0.311, 0.7521, 0.2735, 0.705, 0.2253, 0.7242, 0.2165, 0.7647, 0.2541, 0.5222, 0.2263, 0.5193, 0.1066, 0.5678, 0.09708, 0.5891, 0.1911, 0.6001, 0.33, 0.5612, 0.2782, 0.6135, 0.2385, 0.6378, 0.2859, 0.7336, 0.4083, 0.6975, 0.3907, 0.7272, 0.3556, 0.764, 0.376, 0.6614, 0.3732, 0.6001, 0.33, 0.6378, 0.2859, 0.6903, 0.3351, 0.7954, 0.2314, 0.7535, 0.1906, 0.7829, 0.1648, 0.8262, 0.2087, 0.3006, 0.5716, 0.2957, 0.6072, 0.2608, 0.6, 0.2619, 0.5701, 0.3694, 0.6902, 0.3116, 0.7464, 0.3043, 0.7371, 0.3503, 0.6809, 0.371, 0.5215, 0.4018, 0.571, 0.3758, 0.571, 0.3585, 0.5242, 0.4045, 0.6143, 0.3694, 0.6902, 0.3503, 0.6809, 0.376, 0.6174, 0.4018, 0.571, 0.4045, 0.6143, 0.376, 0.6174, 0.3758, 0.571, 0.02676, 0.4212, 0.03464, 0.3463, 0.04905, 0.3493, 0.04733, 0.4167, 0.03464, 0.3463, 0.03263, 0.3042, 0.04511, 0.3056, 0.04905, 0.3493, 0.02212, 0.4636, 0.02676, 0.4212, 0.04733, 0.4167, 0.03962, 0.4633, 0.04733, 0.4167, 0.04905, 0.3493, 0.0706, 0.3434, 0.06637, 0.4396, 0.04905, 0.3493, 0.04511, 0.3056, 0.06341, 0.3006, 0.0706, 0.3434, 0.03962, 0.4633, 0.04733, 0.4167, 0.06637, 0.4396, 0.06452, 0.4629, 0.06637, 0.4396, 0.0706, 0.3434, 0.1129, 0.3411, 0.1029, 0.4298, 0.0706, 0.3434, 0.06341, 0.3006, 0.1179, 0.2836, 0.1129, 0.3411, 0.06452, 0.4629, 0.06637, 0.4396, 0.1029, 0.4298, 0.1038, 0.4622, 0.2457, 0.6383, 0.2267, 0.6693, 0.1925, 0.6518, 0.2153, 0.6198, 0.5809, 0.5004, 0.5378, 0.5102, 0.5351, 0.498, 0.5798, 0.4879, 0.5798, 0.4879, 0.5351, 0.498, 0.531, 0.4791, 0.578, 0.4686, 0.578, 0.4686, 0.531, 0.4791, 0.5257, 0.451, 0.5759, 0.4391, 0.5378, 0.5102, 0.5054, 0.5083, 0.5062, 0.4963, 0.5351, 0.498, 0.5351, 0.498, 0.5062, 0.4963, 0.5074, 0.4791, 0.531, 0.4791, 0.531, 0.4791, 0.5074, 0.4791, 0.5114, 0.4555, 0.5257, 0.451, 0.465, 0.503, 0.4306, 0.5102, 0.4311, 0.4965, 0.4634, 0.49, 0.4359, 0.453, 0.4402, 0.4621, 0.423, 0.459, 0.4234, 0.4532, 0.4645, 0.4682, 0.4455, 0.4471, 0.4693, 0.4263, 0.4774, 0.4405, 0.5054, 0.5083, 0.465, 0.503, 0.4634, 0.49, 0.5062, 0.4963, 0.5062, 0.4963, 0.4634, 0.49, 0.4645, 0.4682, 0.5074, 0.4791, 0.5074, 0.4791, 0.4645, 0.4682, 0.4774, 0.4405, 0.5114, 0.4555, 0.4237, 0.4657, 0.4178, 0.469, 0.4169, 0.4606, 0.423, 0.459, 0.4396, 0.4753, 0.4267, 0.4814, 0.4178, 0.469, 0.4237, 0.4657, 0.4402, 0.4621, 0.4396, 0.4753, 0.4237, 0.4657, 0.423, 0.459, 0.5892, 0.4764, 0.5874, 0.4628, 0.5998, 0.4593, 0.6017, 0.4671, 0.4455, 0.4471, 0.4645, 0.4682, 0.4402, 0.4621, 0.4359, 0.453, 0.4634, 0.49, 0.4311, 0.4965, 0.4267, 0.4814, 0.4396, 0.4753, 0.4645, 0.4682, 0.4634, 0.49, 0.4396, 0.4753, 0.4402, 0.4621, 0.5798, 0.4879, 0.578, 0.4686, 0.5874, 0.4628, 0.5892, 0.4764, 0.7819, 0.1048, 0.7616, 0.04435, 0.7904, 0.03411, 0.8078, 0.09154, 0.0832, 0.8699, 0.0512, 0.9409, 0.03044, 0.9314, 0.06018, 0.8651, 0.1857, 0.7931, 0.1833, 0.7957, 0.1466, 0.7728, 0.1473, 0.7699, 0.2633, 0.9156, 0.2467, 0.8921, 0.2641, 0.8752, 0.2821, 0.9014, 0.2467, 0.8921, 0.1971, 0.8429, 0.2173, 0.8286, 0.2641, 0.8752, 0.1255, 0.7888, 0.1076, 0.7938, 0.1, 0.7862, 0.1233, 0.7795, 0.09302, 0.8266, 0.07739, 0.8213, 0.1, 0.7862, 0.1076, 0.7938, 0.1837, 0.825, 0.1671, 0.8379, 0.1573, 0.8186, 0.1703, 0.8071, 0.06878, 0.8432, 0.06499, 0.8421, 0.07427, 0.82, 0.07739, 0.8213, 0.1094, 0.7216, 0.136, 0.714, 0.1398, 0.7326, 0.1142, 0.74, 0.1373, 0.8456, 0.1074, 0.8533, 0.1086, 0.8319, 0.133, 0.8252, 0.2034, 0.8094, 0.2003, 0.8121, 0.1833, 0.7957, 0.1857, 0.7931, 0.08811, 0.8483, 0.06878, 0.8432, 0.07739, 0.8213, 0.09302, 0.8266, 0.6514, 0.4326, 0.6843, 0.4646, 0.6843, 0.4646, 0.6514, 0.4326, 0.5824, 0.3607, 0.6269, 0.4148, 0.6269, 0.4148, 0.5824, 0.3607, 0.5508, 0.3419, 0.5824, 0.3607, 0.5824, 0.3607, 0.5508, 0.3419, 0.6269, 0.4148, 0.6514, 0.4326, 0.6514, 0.4326, 0.6269, 0.4148, 0.6679, 0.4277, 0.6507, 0.4161, 0.6683, 0.4072, 0.6925, 0.4204, 0.6269, 0.4148, 0.5824, 0.3607, 0.5913, 0.3454, 0.6442, 0.394, 0.5508, 0.3419, 0.5091, 0.3262, 0.5092, 0.3022, 0.5437, 0.313, 0.6951, 0.4545, 0.6679, 0.4277, 0.6925, 0.4204, 0.7102, 0.4403, 0.5651, 0.3321, 0.5437, 0.313, 0.5365, 0.2841, 0.5639, 0.3147, 0.4329, 0.6113, 0.4575, 0.6145, 0.4451, 0.65, 0.3885, 0.6996, 0.4451, 0.65, 0.4739, 0.6259, 0.4835, 0.6289, 0.4752, 0.6545, 0.2745, 0.7407, 0.3189, 0.7557, 0.2738, 0.7664, 0.2563, 0.7503, 0.2401, 0.7265, 0.2537, 0.7201, 0.2745, 0.7407, 0.2438, 0.7327, 0.4835, 0.6289, 0.5126, 0.6365, 0.5126, 0.6566, 0.4752, 0.6545, 0.4575, 0.6145, 0.4576, 0.5677, 0.4777, 0.5654, 0.4741, 0.6168, 0.2184, 0.7532, 0.2401, 0.7355, 0.2563, 0.7503, 0.2306, 0.7702, 0.8211, 0.254, 0.7954, 0.2314, 0.8262, 0.2087, 0.8442, 0.2255, 0.6683, 0.4072, 0.6442, 0.394, 0.6614, 0.3732, 0.6975, 0.3907, 0.7961, 0.1248, 0.7819, 0.1048, 0.8078, 0.09154, 0.8226, 0.1081, 0.6269, 0.4148, 0.6442, 0.394, 0.6683, 0.4072, 0.6507, 0.4161, 0.6514, 0.4326, 0.6269, 0.4148, 0.6507, 0.4161, 0.6679, 0.4277, 0.7433, 0.3342, 0.7113, 0.315, 0.7322, 0.2949, 0.7595, 0.3129, 0.778, 0.2963, 0.7521, 0.2735, 0.7647, 0.2541, 0.798, 0.2826, 0.6843, 0.4646, 0.6514, 0.4326, 0.6679, 0.4277, 0.6951, 0.4545, 0.7595, 0.3129, 0.7322, 0.2949, 0.7521, 0.2735, 0.778, 0.2963, 0.6975, 0.3907, 0.6614, 0.3732, 0.6903, 0.3351, 0.7272, 0.3556, 0.6396, 0.2228, 0.6171, 0.1793, 0.645, 0.1676, 0.6658, 0.2071, 0.5437, 0.313, 0.5651, 0.3321, 0.5824, 0.3607, 0.5508, 0.3419, 0.6881, 0.192, 0.6713, 0.1588, 0.69, 0.1449, 0.7071, 0.1807, 0.5437, 0.313, 0.5092, 0.3022, 0.5092, 0.2782, 0.5365, 0.2841, 0.6658, 0.2071, 0.645, 0.1676, 0.6713, 0.1588, 0.6881, 0.192, 0.5612, 0.2782, 0.5222, 0.2263, 0.5891, 0.1911, 0.6135, 0.2385, 0.5639, 0.3147, 0.5365, 0.2841, 0.5222, 0.2263, 0.5612, 0.2782, 0.5651, 0.3321, 0.5639, 0.3147, 0.5913, 0.3454, 0.5824, 0.3607, 0.3885, 0.6996, 0.3189, 0.7557, 0.3116, 0.7464, 0.3694, 0.6902, 0.7336, 0.4083, 0.6925, 0.4204, 0.6683, 0.4072, 0.6975, 0.3907, 0.3836, 0.5188, 0.4278, 0.571, 0.4018, 0.571, 0.371, 0.5215, 0.4329, 0.6113, 0.3885, 0.6996, 0.3694, 0.6902, 0.4045, 0.6143, 0.4278, 0.571, 0.4329, 0.6113, 0.4045, 0.6143, 0.4018, 0.571, 0.01647, 0.4235, 0.02743, 0.3448, 0.03464, 0.3463, 0.02676, 0.4212, 0.02743, 0.3448, 0.02639, 0.3035, 0.03263, 0.3042, 0.03464, 0.3463, 0.01336, 0.4638, 0.01647, 0.4235, 0.02676, 0.4212, 0.02212, 0.4636, 0.07713, 0.7112, 0.06821, 0.6566, 0.09219, 0.6532, 0.1047, 0.7032, 0.3001, 0.9277, 0.2821, 0.9014, 0.2856, 0.8981, 0.304, 0.9253, 0.1466, 0.7728, 0.1233, 0.7795, 0.1229, 0.7769, 0.1473, 0.7699, 0.08864, 0.7474, 0.1142, 0.74, 0.1229, 0.7769, 0.09858, 0.7838, 0.1573, 0.8186, 0.133, 0.8252, 0.1276, 0.7981, 0.1401, 0.7948, 0.2799, 0.9391, 0.2633, 0.9156, 0.2821, 0.9014, 0.3001, 0.9277, 0.1433, 0.7838, 0.1255, 0.7888, 0.1233, 0.7795, 0.1466, 0.7728, 0.08289, 0.7293, 0.1094, 0.7216, 0.1142, 0.74, 0.08864, 0.7474, 0.1671, 0.8379, 0.1373, 0.8456, 0.133, 0.8252, 0.1573, 0.8186, 0.2444, 0.9297, 0.2597, 0.9504, 0.2597, 0.9504, 0.2444, 0.9297, 0.1062, 0.8747, 0.1415, 0.8659, 0.1415, 0.8659, 0.1062, 0.8747, 0.1833, 0.7957, 0.1703, 0.8071, 0.1433, 0.7838, 0.1466, 0.7728, 0.1062, 0.8747, 0.07197, 0.9504, 0.0512, 0.9409, 0.0832, 0.8699, 0.2444, 0.9297, 0.2292, 0.909, 0.2467, 0.8921, 0.2633, 0.9156, 0.2292, 0.909, 0.1769, 0.8572, 0.1971, 0.8429, 0.2467, 0.8921, 0.1276, 0.7981, 0.1152, 0.8015, 0.1076, 0.7938, 0.1255, 0.7888, 0.1086, 0.8319, 0.09302, 0.8266, 0.1076, 0.7938, 0.1152, 0.8015, 0.2003, 0.8121, 0.1837, 0.825, 0.1703, 0.8071, 0.1833, 0.7957, 0.1074, 0.8533, 0.08811, 0.8483, 0.09302, 0.8266, 0.1086, 0.8319, 0.2597, 0.9504, 0.2444, 0.9297, 0.2633, 0.9156, 0.2799, 0.9391, 0.1401, 0.7948, 0.1276, 0.7981, 0.1255, 0.7888, 0.1433, 0.7838, 0.69, 0.1449, 0.6652, 0.07261, 0.699, 0.06359, 0.7231, 0.1315, 0.7242, 0.2165, 0.7071, 0.1807, 0.7383, 0.1611, 0.7535, 0.1906, 0.8313, 0.311, 0.798, 0.2826, 0.8211, 0.254, 0.8468, 0.2766, 0.7647, 0.2541, 0.7242, 0.2165, 0.7535, 0.1906, 0.7954, 0.2314, 0.798, 0.2826, 0.7647, 0.2541, 0.7954, 0.2314, 0.8211, 0.254, 0.7071, 0.1807, 0.69, 0.1449, 0.7231, 0.1315, 0.7383, 0.1611, 0.3279, 0.8519, 0.3715, 0.8235, 0.3743, 0.8449, 0.3414, 0.8708, 0.3715, 0.8235, 0.4139, 0.8073, 0.4262, 0.8296, 0.3743, 0.8449, 0.2993, 0.8763, 0.3279, 0.8519, 0.3414, 0.8708, 0.3113, 0.8967, 0.465, 0.503, 0.5054, 0.5083, 0.5054, 0.5083, 0.465, 0.503, 0.4306, 0.5102, 0.465, 0.503, 0.465, 0.503, 0.4306, 0.5102, 0.5054, 0.5083, 0.5378, 0.5102, 0.5378, 0.5102, 0.5054, 0.5083, 0.2738, 0.7664, 0.3189, 0.7557, 0.333, 0.7678, 0.2859, 0.7817, 0.3189, 0.7557, 0.3885, 0.6996, 0.391, 0.7264, 0.333, 0.7678, 0.4641, 0.6892, 0.5126, 0.6908, 0.5126, 0.7224, 0.4622, 0.7196, 0.2434, 0.788, 0.2738, 0.7664, 0.2859, 0.7817, 0.2548, 0.8052, 0.3885, 0.6996, 0.4641, 0.6892, 0.4622, 0.7196, 0.391, 0.7264, 0.8102, 0.1447, 0.7961, 0.1248, 0.8226, 0.1081, 0.8375, 0.1247, 0.1769, 0.8572, 0.2292, 0.909, 0.2292, 0.909, 0.1769, 0.8572, 0.2292, 0.909, 0.2444, 0.9297, 0.2444, 0.9297, 0.2292, 0.909, 0.1415, 0.8659, 0.1769, 0.8572, 0.1769, 0.8572, 0.1415, 0.8659, 0.07197, 0.9504, 0.1062, 0.8747, 0.1062, 0.8747, 0.07197, 0.9504, 0.2438, 0.7327, 0.2745, 0.7407, 0.2563, 0.7503, 0.2401, 0.7355, 0.2336, 0.7295, 0.2401, 0.7265, 0.2438, 0.7327, 0.2401, 0.7355, 0.4868, 0.6184, 0.5126, 0.6226, 0.5126, 0.6365, 0.4835, 0.6289, 0.4575, 0.6145, 0.4741, 0.6168, 0.4739, 0.6259, 0.4451, 0.65, 0.4741, 0.6168, 0.4868, 0.6184, 0.4835, 0.6289, 0.4739, 0.6259, 0.4741, 0.6168, 0.4777, 0.5654, 0.4875, 0.5644, 0.4868, 0.6184, 0.2137, 0.7467, 0.2336, 0.7295, 0.2401, 0.7355, 0.2184, 0.7532, 0.02743, 0.3448, 0.01647, 0.4235, 0.01647, 0.4235, 0.02743, 0.3448, 0.02639, 0.3035, 0.02743, 0.3448, 0.02743, 0.3448, 0.02639, 0.3035, 0.01647, 0.4235, 0.01336, 0.4638, 0.01336, 0.4638, 0.01647, 0.4235, 0.006189, 0.4258, 0.02022, 0.3434, 0.02743, 0.3448, 0.01647, 0.4235, 0.02022, 0.3434, 0.02016, 0.3028, 0.02639, 0.3035, 0.02743, 0.3448, 0.004612, 0.4639, 0.006189, 0.4258, 0.01647, 0.4235, 0.01336, 0.4638, 0.476, 0.8309, 0.5126, 0.8365, 0.5126, 0.8687, 0.4743, 0.8622, 0.5091, 0.3262, 0.5508, 0.3419, 0.5508, 0.3419, 0.5091, 0.3262, 0.3743, 0.8449, 0.4262, 0.8296, 0.4405, 0.8607, 0.3809, 0.8754, 0.4751, 0.8089, 0.5126, 0.8135, 0.5126, 0.8365, 0.476, 0.8309, 0.4139, 0.8073, 0.4751, 0.8089, 0.476, 0.8309, 0.4262, 0.8296, 0.3414, 0.8708, 0.3743, 0.8449, 0.3809, 0.8754, 0.3618, 0.8958, 0.4262, 0.8296, 0.476, 0.8309, 0.4743, 0.8622, 0.4405, 0.8607, 0.3113, 0.8967, 0.3414, 0.8708, 0.3618, 0.8958, 0.3292, 0.9239, 0.5378, 0.5102, 0.5809, 0.5004, 0.5809, 0.5004, 0.5378, 0.5102, 0.2613, 0.531, 0.2619, 0.5701, 0.2239, 0.5657, 0.223, 0.5375, 0.2784, 0.653, 0.2554, 0.6945, 0.2267, 0.6693, 0.2457, 0.6383, 0.2961, 0.5236, 0.3006, 0.5716, 0.2619, 0.5701, 0.2613, 0.531, 0.2957, 0.6072, 0.2784, 0.653, 0.2457, 0.6383, 0.2608, 0.6, 0.2619, 0.5701, 0.2608, 0.6, 0.2207, 0.595, 0.2239, 0.5657, 0.2608, 0.6, 0.2457, 0.6383, 0.2153, 0.6198, 0.2207, 0.595, 0.7231, 0.1315, 0.699, 0.06359, 0.7327, 0.05458, 0.7561, 0.1181, 0.7535, 0.1906, 0.7383, 0.1611, 0.7695, 0.1415, 0.7829, 0.1648, 0.8468, 0.2766, 0.8211, 0.254, 0.8442, 0.2255, 0.8623, 0.2423, 0.8486, 0.1841, 0.8102, 0.1447, 0.8375, 0.1247, 0.8711, 0.1595, 0.8847, 0.2126, 0.8666, 0.1983, 0.889, 0.1712, 0.907, 0.1828, 0.8666, 0.1983, 0.8486, 0.1841, 0.8711, 0.1595, 0.889, 0.1712, 0.7383, 0.1611, 0.7231, 0.1315, 0.7561, 0.1181, 0.7695, 0.1415, 0.1971, 0.8429, 0.1769, 0.8572, 0.1671, 0.8379, 0.1837, 0.825, 0.06018, 0.8651, 0.05571, 0.8641, 0.06499, 0.8421, 0.06878, 0.8432, 0.1047, 0.7032, 0.1322, 0.6953, 0.136, 0.714, 0.1094, 0.7216, 0.1415, 0.8659, 0.1062, 0.8747, 0.1074, 0.8533, 0.1373, 0.8456, 0.2211, 0.8258, 0.2173, 0.8286, 0.2003, 0.8121, 0.2034, 0.8094, 0.0832, 0.8699, 0.06018, 0.8651, 0.06878, 0.8432, 0.08811, 0.8483, 0.07713, 0.7112, 0.1047, 0.7032, 0.1094, 0.7216, 0.08289, 0.7293, 0.1769, 0.8572, 0.1415, 0.8659, 0.1373, 0.8456, 0.1671, 0.8379, 0.2173, 0.8286, 0.1971, 0.8429, 0.1837, 0.825, 0.2003, 0.8121, 0.1062, 0.8747, 0.0832, 0.8699, 0.08811, 0.8483, 0.1074, 0.8533, 0.7361, 0.416, 0.7336, 0.4083, 0.6925, 0.4204, 0.7102, 0.4403, 0.6442, 0.394, 0.6614, 0.3732, 0.6001, 0.33, 0.5913, 0.3454, 0.5365, 0.2841, 0.5222, 0.2263, 0.5093, 0.2303, 0.5092, 0.2782, 0.2537, 0.7201, 0.2745, 0.7407, 0.3189, 0.7557, 0.2737, 0.7107, 0.2859, 0.7817, 0.298, 0.7971, 0.347, 0.7799, 0.333, 0.7678, 0.298, 0.7971, 0.3279, 0.8519, 0.3715, 0.8235, 0.347, 0.7799, 0.333, 0.7678, 0.347, 0.7799, 0.3935, 0.7533, 0.391, 0.7264, 0.347, 0.7799, 0.3715, 0.8235, 0.4139, 0.8073, 0.3935, 0.7533, 0.4752, 0.6545, 0.4641, 0.6892, 0.5126, 0.6908, 0.5126, 0.6566, 0.4622, 0.7196, 0.4603, 0.75, 0.5126, 0.754, 0.5126, 0.7224, 0.4603, 0.75, 0.4751, 0.8089, 0.5126, 0.8135, 0.5126, 0.754, 0.4329, 0.6113, 0.4575, 0.6145, 0.4576, 0.5677, 0.4278, 0.571, 0.5093, 0.2303, 0.5222, 0.2263, 0.5193, 0.1066, 0.5094, 0.1067, 0.5913, 0.3454, 0.6001, 0.33, 0.5612, 0.2782, 0.5639, 0.3147, 0.2306, 0.7702, 0.2434, 0.788, 0.2738, 0.7664, 0.2563, 0.7503, 0.2548, 0.8052, 0.2662, 0.8225, 0.298, 0.7971, 0.2859, 0.7817, 0.2662, 0.8225, 0.2993, 0.8763, 0.3279, 0.8519, 0.298, 0.7971, 0.3885, 0.6996, 0.4641, 0.6892, 0.4752, 0.6545, 0.4451, 0.65, 0.391, 0.7264, 0.3935, 0.7533, 0.4603, 0.75, 0.4622, 0.7196, 0.3935, 0.7533, 0.4139, 0.8073, 0.4751, 0.8089, 0.4603, 0.75, 0.5759, 0.4391, 0.5638, 0.4146, 0.5249, 0.4222, 0.5257, 0.451, 0.06018, 0.8651, 0.05571, 0.8641, 0.02632, 0.9295, 0.03044, 0.9314, 0.1029, 0.4298, 0.1511, 0.4239, 0.1612, 0.355, 0.1129, 0.3411, 0.5173, 0.4289, 0.5249, 0.4222, 0.4912, 0.4099, 0.4935, 0.4195, 0.5257, 0.451, 0.5249, 0.4222, 0.5173, 0.4289, 0.5114, 0.4555, 0.4774, 0.4405, 0.4935, 0.4195, 0.4912, 0.4099, 0.4693, 0.4263, 0.5114, 0.4555, 0.5173, 0.4289, 0.4935, 0.4195, 0.4774, 0.4405, 0.1047, 0.7032, 0.1322, 0.6953, 0.1162, 0.6498, 0.09219, 0.6532, 0.1703, 0.8071, 0.1433, 0.7838, 0.1401, 0.7948, 0.1573, 0.8186, 0.2821, 0.9014, 0.2856, 0.8981, 0.2672, 0.871, 0.2641, 0.8752, 0.2641, 0.8752, 0.2672, 0.871, 0.2211, 0.8258, 0.2173, 0.8286, 0.1233, 0.7795, 0.1229, 0.7769, 0.09858, 0.7838, 0.1, 0.7862, 0.07739, 0.8213, 0.1, 0.7862, 0.09858, 0.7838, 0.07427, 0.82, 0.1142, 0.74, 0.1229, 0.7769, 0.1473, 0.7699, 0.1398, 0.7326, 0.133, 0.8252, 0.1276, 0.7981, 0.1152, 0.8015, 0.1086, 0.8319, 0.1959, 0.4605, 0.2074, 0.3327, 0.1612, 0.355, 0.1511, 0.4239, 0.1129, 0.3411, 0.1612, 0.355, 0.2074, 0.3327, 0.1179, 0.2836, 0.1038, 0.4622, 0.1959, 0.4605, 0.1511, 0.4239, 0.1029, 0.4298, 0.645, 0.1676, 0.6713, 0.1588, 0.6423, 0.08473, 0.6198, 0.08993, 0.6866, 0.2466, 0.705, 0.2253, 0.6881, 0.192, 0.6658, 0.2071, 0.7868, 0.3309, 0.8039, 0.3192, 0.778, 0.2963, 0.7595, 0.3129, 0.7322, 0.2949, 0.7521, 0.2735, 0.705, 0.2253, 0.6866, 0.2466, 0.306, 0.6634, 0.2921, 0.6612, 0.2654, 0.7068, 0.2769, 0.7101, 0.3221, 0.5253, 0.312, 0.5315, 0.316, 0.5659, 0.3307, 0.5722, 0.3277, 0.6136, 0.3126, 0.6069, 0.2921, 0.6612, 0.306, 0.6634, 0.3307, 0.5722, 0.316, 0.5659, 0.3126, 0.6069, 0.3277, 0.6136, 0.3503, 0.6809, 0.306, 0.6634, 0.2769, 0.7101, 0.3043, 0.7371, 0.3585, 0.5242, 0.3221, 0.5253, 0.3307, 0.5722, 0.3758, 0.571, 0.376, 0.6174, 0.3277, 0.6136, 0.306, 0.6634, 0.3503, 0.6809, 0.3758, 0.571, 0.3307, 0.5722, 0.3277, 0.6136, 0.376, 0.6174, 0.2921, 0.6612, 0.2784, 0.653, 0.2554, 0.6945, 0.2654, 0.7068, 0.312, 0.5315, 0.2961, 0.5236, 0.3006, 0.5716, 0.316, 0.5659, 0.3126, 0.6069, 0.2957, 0.6072, 0.2784, 0.653, 0.2921, 0.6612, 0.316, 0.5659, 0.3006, 0.5716, 0.2957, 0.6072, 0.3126, 0.6069, 0.6171, 0.1793, 0.645, 0.1676, 0.6198, 0.08993, 0.5938, 0.09351, 0.6622, 0.2663, 0.6866, 0.2466, 0.6658, 0.2071, 0.6396, 0.2228, 0.7754, 0.3535, 0.7868, 0.3309, 0.7595, 0.3129, 0.7433, 0.3342, 0.7113, 0.315, 0.7322, 0.2949, 0.6866, 0.2466, 0.6622, 0.2663, 0.6713, 0.1588, 0.69, 0.1449, 0.6652, 0.07261, 0.6423, 0.08473, 0.705, 0.2253, 0.7242, 0.2165, 0.7071, 0.1807, 0.6881, 0.192, 0.8039, 0.3192, 0.8313, 0.311, 0.798, 0.2826, 0.778, 0.2963, 0.7521, 0.2735, 0.7647, 0.2541, 0.7242, 0.2165, 0.705, 0.2253, 0.5222, 0.2263, 0.5891, 0.1911, 0.5678, 0.09708, 0.5193, 0.1066, 0.6001, 0.33, 0.6378, 0.2859, 0.6135, 0.2385, 0.5612, 0.2782, 0.7336, 0.4083, 0.764, 0.376, 0.7272, 0.3556, 0.6975, 0.3907, 0.6614, 0.3732, 0.6903, 0.3351, 0.6378, 0.2859, 0.6001, 0.33, 0.7954, 0.2314, 0.8262, 0.2087, 0.7829, 0.1648, 0.7535, 0.1906, 0.3006, 0.5716, 0.2619, 0.5701, 0.2608, 0.6, 0.2957, 0.6072, 0.3694, 0.6902, 0.3503, 0.6809, 0.3043, 0.7371, 0.3116, 0.7464, 0.371, 0.5215, 0.3585, 0.5242, 0.3758, 0.571, 0.4018, 0.571, 0.4045, 0.6143, 0.376, 0.6174, 0.3503, 0.6809, 0.3694, 0.6902, 0.4018, 0.571, 0.3758, 0.571, 0.376, 0.6174, 0.4045, 0.6143, 0.02676, 0.4212, 0.04733, 0.4167, 0.04905, 0.3493, 0.03464, 0.3463, 0.03464, 0.3463, 0.04905, 0.3493, 0.04511, 0.3056, 0.03263, 0.3042, 0.02212, 0.4636, 0.03962, 0.4633, 0.04733, 0.4167, 0.02676, 0.4212, 0.04733, 0.4167, 0.06637, 0.4396, 0.0706, 0.3434, 0.04905, 0.3493, 0.04905, 0.3493, 0.0706, 0.3434, 0.06341, 0.3006, 0.04511, 0.3056, 0.03962, 0.4633, 0.06452, 0.4629, 0.06637, 0.4396, 0.04733, 0.4167, 0.06637, 0.4396, 0.1029, 0.4298, 0.1129, 0.3411, 0.0706, 0.3434, 0.0706, 0.3434, 0.1129, 0.3411, 0.1179, 0.2836, 0.06341, 0.3006, 0.06452, 0.4629, 0.1038, 0.4622, 0.1029, 0.4298, 0.06637, 0.4396, 0.2457, 0.6383, 0.2153, 0.6198, 0.1925, 0.6518, 0.2267, 0.6693, 0.5809, 0.5004, 0.5798, 0.4879, 0.5351, 0.498, 0.5378, 0.5102, 0.5798, 0.4879, 0.578, 0.4686, 0.531, 0.4791, 0.5351, 0.498, 0.578, 0.4686, 0.5759, 0.4391, 0.5257, 0.451, 0.531, 0.4791, 0.5378, 0.5102, 0.5351, 0.498, 0.5062, 0.4963, 0.5054, 0.5083, 0.5351, 0.498, 0.531, 0.4791, 0.5074, 0.4791, 0.5062, 0.4963, 0.531, 0.4791, 0.5257, 0.451, 0.5114, 0.4555, 0.5074, 0.4791, 0.465, 0.503, 0.4634, 0.49, 0.4311, 0.4965, 0.4306, 0.5102, 0.4359, 0.453, 0.4234, 0.4532, 0.423, 0.459, 0.4402, 0.4621, 0.4645, 0.4682, 0.4774, 0.4405, 0.4693, 0.4263, 0.4455, 0.4471, 0.5054, 0.5083, 0.5062, 0.4963, 0.4634, 0.49, 0.465, 0.503, 0.5062, 0.4963, 0.5074, 0.4791, 0.4645, 0.4682, 0.4634, 0.49, 0.5074, 0.4791, 0.5114, 0.4555, 0.4774, 0.4405, 0.4645, 0.4682, 0.4237, 0.4657, 0.423, 0.459, 0.4169, 0.4606, 0.4178, 0.469, 0.4396, 0.4753, 0.4237, 0.4657, 0.4178, 0.469, 0.4267, 0.4814, 0.4402, 0.4621, 0.423, 0.459, 0.4237, 0.4657, 0.4396, 0.4753, 0.5892, 0.4764, 0.6017, 0.4671, 0.5998, 0.4593, 0.5874, 0.4628, 0.4455, 0.4471, 0.4359, 0.453, 0.4402, 0.4621, 0.4645, 0.4682, 0.4634, 0.49, 0.4396, 0.4753, 0.4267, 0.4814, 0.4311, 0.4965, 0.4645, 0.4682, 0.4402, 0.4621, 0.4396, 0.4753, 0.4634, 0.49, 0.5798, 0.4879, 0.5892, 0.4764, 0.5874, 0.4628, 0.578, 0.4686, 0.7819, 0.1048, 0.8078, 0.09154, 0.7904, 0.03411, 0.7616, 0.04435, 0.0832, 0.8699, 0.06018, 0.8651, 0.03044, 0.9314, 0.0512, 0.9409, 0.1857, 0.7931, 0.1473, 0.7699, 0.1466, 0.7728, 0.1833, 0.7957, 0.2633, 0.9156, 0.2821, 0.9014, 0.2641, 0.8752, 0.2467, 0.8921, 0.2467, 0.8921, 0.2641, 0.8752, 0.2173, 0.8286, 0.1971, 0.8429, 0.1255, 0.7888, 0.1233, 0.7795, 0.1, 0.7862, 0.1076, 0.7938, 0.09302, 0.8266, 0.1076, 0.7938, 0.1, 0.7862, 0.07739, 0.8213, 0.1837, 0.825, 0.1703, 0.8071, 0.1573, 0.8186, 0.1671, 0.8379, 0.06878, 0.8432, 0.07739, 0.8213, 0.07427, 0.82, 0.06499, 0.8421, 0.1094, 0.7216, 0.1142, 0.74, 0.1398, 0.7326, 0.136, 0.714, 0.1373, 0.8456, 0.133, 0.8252, 0.1086, 0.8319, 0.1074, 0.8533, 0.2034, 0.8094, 0.1857, 0.7931, 0.1833, 0.7957, 0.2003, 0.8121, 0.08811, 0.8483, 0.09302, 0.8266, 0.07739, 0.8213, 0.06878, 0.8432, 0.6514, 0.4326, 0.6514, 0.4326, 0.6843, 0.4646, 0.6843, 0.4646, 0.5824, 0.3607, 0.5824, 0.3607, 0.6269, 0.4148, 0.6269, 0.4148, 0.5508, 0.3419, 0.5508, 0.3419, 0.5824, 0.3607, 0.5824, 0.3607, 0.6269, 0.4148, 0.6269, 0.4148, 0.6514, 0.4326, 0.6514, 0.4326, 0.6679, 0.4277, 0.6925, 0.4204, 0.6683, 0.4072, 0.6507, 0.4161, 0.6269, 0.4148, 0.6442, 0.394, 0.5913, 0.3454, 0.5824, 0.3607, 0.5508, 0.3419, 0.5437, 0.313, 0.5092, 0.3022, 0.5091, 0.3262, 0.6951, 0.4545, 0.7102, 0.4403, 0.6925, 0.4204, 0.6679, 0.4277, 0.5651, 0.3321, 0.5639, 0.3147, 0.5365, 0.2841, 0.5437, 0.313, 0.4329, 0.6113, 0.3885, 0.6996, 0.4451, 0.65, 0.4575, 0.6145, 0.4451, 0.65, 0.4752, 0.6545, 0.4835, 0.6289, 0.4739, 0.6259, 0.2745, 0.7407, 0.2563, 0.7503, 0.2738, 0.7664, 0.3189, 0.7557, 0.2401, 0.7265, 0.2438, 0.7327, 0.2745, 0.7407, 0.2537, 0.7201, 0.4835, 0.6289, 0.4752, 0.6545, 0.5126, 0.6566, 0.5126, 0.6365, 0.4575, 0.6145, 0.4741, 0.6168, 0.4777, 0.5654, 0.4576, 0.5677, 0.2184, 0.7532, 0.2306, 0.7702, 0.2563, 0.7503, 0.2401, 0.7355, 0.8211, 0.254, 0.8442, 0.2255, 0.8262, 0.2087, 0.7954, 0.2314, 0.6683, 0.4072, 0.6975, 0.3907, 0.6614, 0.3732, 0.6442, 0.394, 0.7961, 0.1248, 0.8226, 0.1081, 0.8078, 0.09154, 0.7819, 0.1048, 0.6269, 0.4148, 0.6507, 0.4161, 0.6683, 0.4072, 0.6442, 0.394, 0.6514, 0.4326, 0.6679, 0.4277, 0.6507, 0.4161, 0.6269, 0.4148, 0.7433, 0.3342, 0.7595, 0.3129, 0.7322, 0.2949, 0.7113, 0.315, 0.778, 0.2963, 0.798, 0.2826, 0.7647, 0.2541, 0.7521, 0.2735, 0.6843, 0.4646, 0.6951, 0.4545, 0.6679, 0.4277, 0.6514, 0.4326, 0.7595, 0.3129, 0.778, 0.2963, 0.7521, 0.2735, 0.7322, 0.2949, 0.6975, 0.3907, 0.7272, 0.3556, 0.6903, 0.3351, 0.6614, 0.3732, 0.6396, 0.2228, 0.6658, 0.2071, 0.645, 0.1676, 0.6171, 0.1793, 0.5437, 0.313, 0.5508, 0.3419, 0.5824, 0.3607, 0.5651, 0.3321, 0.6881, 0.192, 0.7071, 0.1807, 0.69, 0.1449, 0.6713, 0.1588, 0.5437, 0.313, 0.5365, 0.2841, 0.5092, 0.2782, 0.5092, 0.3022, 0.6658, 0.2071, 0.6881, 0.192, 0.6713, 0.1588, 0.645, 0.1676, 0.5612, 0.2782, 0.6135, 0.2385, 0.5891, 0.1911, 0.5222, 0.2263, 0.5639, 0.3147, 0.5612, 0.2782, 0.5222, 0.2263, 0.5365, 0.2841, 0.5651, 0.3321, 0.5824, 0.3607, 0.5913, 0.3454, 0.5639, 0.3147, 0.3885, 0.6996, 0.3694, 0.6902, 0.3116, 0.7464, 0.3189, 0.7557, 0.7336, 0.4083, 0.6975, 0.3907, 0.6683, 0.4072, 0.6925, 0.4204, 0.3836, 0.5188, 0.371, 0.5215, 0.4018, 0.571, 0.4278, 0.571, 0.4329, 0.6113, 0.4045, 0.6143, 0.3694, 0.6902, 0.3885, 0.6996, 0.4278, 0.571, 0.4018, 0.571, 0.4045, 0.6143, 0.4329, 0.6113, 0.01647, 0.4235, 0.02676, 0.4212, 0.03464, 0.3463, 0.02743, 0.3448, 0.02743, 0.3448, 0.03464, 0.3463, 0.03263, 0.3042, 0.02639, 0.3035, 0.01336, 0.4638, 0.02212, 0.4636, 0.02676, 0.4212, 0.01647, 0.4235, 0.07713, 0.7112, 0.1047, 0.7032, 0.09219, 0.6532, 0.06821, 0.6566, 0.3001, 0.9277, 0.304, 0.9253, 0.2856, 0.8981, 0.2821, 0.9014, 0.1466, 0.7728, 0.1473, 0.7699, 0.1229, 0.7769, 0.1233, 0.7795, 0.08864, 0.7474, 0.09858, 0.7838, 0.1229, 0.7769, 0.1142, 0.74, 0.1573, 0.8186, 0.1401, 0.7948, 0.1276, 0.7981, 0.133, 0.8252, 0.2799, 0.9391, 0.3001, 0.9277, 0.2821, 0.9014, 0.2633, 0.9156, 0.1433, 0.7838, 0.1466, 0.7728, 0.1233, 0.7795, 0.1255, 0.7888, 0.08289, 0.7293, 0.08864, 0.7474, 0.1142, 0.74, 0.1094, 0.7216, 0.1671, 0.8379, 0.1573, 0.8186, 0.133, 0.8252, 0.1373, 0.8456, 0.2444, 0.9297, 0.2444, 0.9297, 0.2597, 0.9504, 0.2597, 0.9504, 0.1062, 0.8747, 0.1062, 0.8747, 0.1415, 0.8659, 0.1415, 0.8659, 0.1833, 0.7957, 0.1466, 0.7728, 0.1433, 0.7838, 0.1703, 0.8071, 0.1062, 0.8747, 0.0832, 0.8699, 0.0512, 0.9409, 0.07197, 0.9504, 0.2444, 0.9297, 0.2633, 0.9156, 0.2467, 0.8921, 0.2292, 0.909, 0.2292, 0.909, 0.2467, 0.8921, 0.1971, 0.8429, 0.1769, 0.8572, 0.1276, 0.7981, 0.1255, 0.7888, 0.1076, 0.7938, 0.1152, 0.8015, 0.1086, 0.8319, 0.1152, 0.8015, 0.1076, 0.7938, 0.09302, 0.8266, 0.2003, 0.8121, 0.1833, 0.7957, 0.1703, 0.8071, 0.1837, 0.825, 0.1074, 0.8533, 0.1086, 0.8319, 0.09302, 0.8266, 0.08811, 0.8483, 0.2597, 0.9504, 0.2799, 0.9391, 0.2633, 0.9156, 0.2444, 0.9297, 0.1401, 0.7948, 0.1433, 0.7838, 0.1255, 0.7888, 0.1276, 0.7981, 0.69, 0.1449, 0.7231, 0.1315, 0.699, 0.06359, 0.6652, 0.07261, 0.7242, 0.2165, 0.7535, 0.1906, 0.7383, 0.1611, 0.7071, 0.1807, 0.8313, 0.311, 0.8468, 0.2766, 0.8211, 0.254, 0.798, 0.2826, 0.7647, 0.2541, 0.7954, 0.2314, 0.7535, 0.1906, 0.7242, 0.2165, 0.798, 0.2826, 0.8211, 0.254, 0.7954, 0.2314, 0.7647, 0.2541, 0.7071, 0.1807, 0.7383, 0.1611, 0.7231, 0.1315, 0.69, 0.1449, 0.3279, 0.8519, 0.3414, 0.8708, 0.3743, 0.8449, 0.3715, 0.8235, 0.3715, 0.8235, 0.3743, 0.8449, 0.4262, 0.8296, 0.4139, 0.8073, 0.2993, 0.8763, 0.3113, 0.8967, 0.3414, 0.8708, 0.3279, 0.8519, 0.465, 0.503, 0.465, 0.503, 0.5054, 0.5083, 0.5054, 0.5083, 0.4306, 0.5102, 0.4306, 0.5102, 0.465, 0.503, 0.465, 0.503, 0.5054, 0.5083, 0.5054, 0.5083, 0.5378, 0.5102, 0.5378, 0.5102, 0.2738, 0.7664, 0.2859, 0.7817, 0.333, 0.7678, 0.3189, 0.7557, 0.3189, 0.7557, 0.333, 0.7678, 0.391, 0.7264, 0.3885, 0.6996, 0.4641, 0.6892, 0.4622, 0.7196, 0.5126, 0.7224, 0.5126, 0.6908, 0.2434, 0.788, 0.2548, 0.8052, 0.2859, 0.7817, 0.2738, 0.7664, 0.3885, 0.6996, 0.391, 0.7264, 0.4622, 0.7196, 0.4641, 0.6892, 0.8102, 0.1447, 0.8375, 0.1247, 0.8226, 0.1081, 0.7961, 0.1248, 0.1769, 0.8572, 0.1769, 0.8572, 0.2292, 0.909, 0.2292, 0.909, 0.2292, 0.909, 0.2292, 0.909, 0.2444, 0.9297, 0.2444, 0.9297, 0.1415, 0.8659, 0.1415, 0.8659, 0.1769, 0.8572, 0.1769, 0.8572, 0.07197, 0.9504, 0.07197, 0.9504, 0.1062, 0.8747, 0.1062, 0.8747, 0.2438, 0.7327, 0.2401, 0.7355, 0.2563, 0.7503, 0.2745, 0.7407, 0.2336, 0.7295, 0.2401, 0.7355, 0.2438, 0.7327, 0.2401, 0.7265, 0.4868, 0.6184, 0.4835, 0.6289, 0.5126, 0.6365, 0.5126, 0.6226, 0.4575, 0.6145, 0.4451, 0.65, 0.4739, 0.6259, 0.4741, 0.6168, 0.4741, 0.6168, 0.4739, 0.6259, 0.4835, 0.6289, 0.4868, 0.6184, 0.4741, 0.6168, 0.4868, 0.6184, 0.4875, 0.5644, 0.4777, 0.5654, 0.2137, 0.7467, 0.2184, 0.7532, 0.2401, 0.7355, 0.2336, 0.7295, 0.02743, 0.3448, 0.02743, 0.3448, 0.01647, 0.4235, 0.01647, 0.4235, 0.02639, 0.3035, 0.02639, 0.3035, 0.02743, 0.3448, 0.02743, 0.3448, 0.01647, 0.4235, 0.01647, 0.4235, 0.01336, 0.4638, 0.01336, 0.4638, 0.006189, 0.4258, 0.01647, 0.4235, 0.02743, 0.3448, 0.02022, 0.3434, 0.02022, 0.3434, 0.02743, 0.3448, 0.02639, 0.3035, 0.02016, 0.3028, 0.004612, 0.4639, 0.01336, 0.4638, 0.01647, 0.4235, 0.006189, 0.4258, 0.476, 0.8309, 0.4743, 0.8622, 0.5126, 0.8687, 0.5126, 0.8365, 0.5091, 0.3262, 0.5091, 0.3262, 0.5508, 0.3419, 0.5508, 0.3419, 0.3743, 0.8449, 0.3809, 0.8754, 0.4405, 0.8607, 0.4262, 0.8296, 0.4751, 0.8089, 0.476, 0.8309, 0.5126, 0.8365, 0.5126, 0.8135, 0.4139, 0.8073, 0.4262, 0.8296, 0.476, 0.8309, 0.4751, 0.8089, 0.3414, 0.8708, 0.3618, 0.8958, 0.3809, 0.8754, 0.3743, 0.8449, 0.4262, 0.8296, 0.4405, 0.8607, 0.4743, 0.8622, 0.476, 0.8309, 0.3113, 0.8967, 0.3292, 0.9239, 0.3618, 0.8958, 0.3414, 0.8708, 0.5378, 0.5102, 0.5378, 0.5102, 0.5809, 0.5004, 0.5809, 0.5004, 0.2613, 0.531, 0.223, 0.5375, 0.2239, 0.5657, 0.2619, 0.5701, 0.2784, 0.653, 0.2457, 0.6383, 0.2267, 0.6693, 0.2554, 0.6945, 0.2961, 0.5236, 0.2613, 0.531, 0.2619, 0.5701, 0.3006, 0.5716, 0.2957, 0.6072, 0.2608, 0.6, 0.2457, 0.6383, 0.2784, 0.653, 0.2619, 0.5701, 0.2239, 0.5657, 0.2207, 0.595, 0.2608, 0.6, 0.2608, 0.6, 0.2207, 0.595, 0.2153, 0.6198, 0.2457, 0.6383, 0.7231, 0.1315, 0.7561, 0.1181, 0.7327, 0.05458, 0.699, 0.06359, 0.7535, 0.1906, 0.7829, 0.1648, 0.7695, 0.1415, 0.7383, 0.1611, 0.8468, 0.2766, 0.8623, 0.2423, 0.8442, 0.2255, 0.8211, 0.254, 0.8486, 0.1841, 0.8711, 0.1595, 0.8375, 0.1247, 0.8102, 0.1447, 0.8847, 0.2126, 0.907, 0.1828, 0.889, 0.1712, 0.8666, 0.1983, 0.8666, 0.1983, 0.889, 0.1712, 0.8711, 0.1595, 0.8486, 0.1841, 0.7383, 0.1611, 0.7695, 0.1415, 0.7561, 0.1181, 0.7231, 0.1315, 0.1971, 0.8429, 0.1837, 0.825, 0.1671, 0.8379, 0.1769, 0.8572, 0.06018, 0.8651, 0.06878, 0.8432, 0.06499, 0.8421, 0.05571, 0.8641, 0.1047, 0.7032, 0.1094, 0.7216, 0.136, 0.714, 0.1322, 0.6953, 0.1415, 0.8659, 0.1373, 0.8456, 0.1074, 0.8533, 0.1062, 0.8747, 0.2211, 0.8258, 0.2034, 0.8094, 0.2003, 0.8121, 0.2173, 0.8286, 0.0832, 0.8699, 0.08811, 0.8483, 0.06878, 0.8432, 0.06018, 0.8651, 0.07713, 0.7112, 0.08289, 0.7293, 0.1094, 0.7216, 0.1047, 0.7032, 0.1769, 0.8572, 0.1671, 0.8379, 0.1373, 0.8456, 0.1415, 0.8659, 0.2173, 0.8286, 0.2003, 0.8121, 0.1837, 0.825, 0.1971, 0.8429, 0.1062, 0.8747, 0.1074, 0.8533, 0.08811, 0.8483, 0.0832, 0.8699, 0.7561, 0.1181, 0.7327, 0.05458, 0.7616, 0.04435, 0.7819, 0.1048, 0.7695, 0.1415, 0.7561, 0.1181, 0.7819, 0.1048, 0.7961, 0.1248, 0.7829, 0.1648, 0.7695, 0.1415, 0.7961, 0.1248, 0.8102, 0.1447, 0.8262, 0.2087, 0.7829, 0.1648, 0.8102, 0.1447, 0.8486, 0.1841, 0.8623, 0.2423, 0.8442, 0.2255, 0.8666, 0.1983, 0.8847, 0.2126, 0.8442, 0.2255, 0.8262, 0.2087, 0.8486, 0.1841, 0.8666, 0.1983, 0.7561, 0.1181, 0.7819, 0.1048, 0.7616, 0.04435, 0.7327, 0.05458, 0.7695, 0.1415, 0.7961, 0.1248, 0.7819, 0.1048, 0.7561, 0.1181, 0.7829, 0.1648, 0.8102, 0.1447, 0.7961, 0.1248, 0.7695, 0.1415, 0.8262, 0.2087, 0.8486, 0.1841, 0.8102, 0.1447, 0.7829, 0.1648, 0.8623, 0.2423, 0.8847, 0.2126, 0.8666, 0.1983, 0.8442, 0.2255, 0.8442, 0.2255, 0.8666, 0.1983, 0.8486, 0.1841, 0.8262, 0.2087, 0.5891, 0.1911, 0.5678, 0.09708, 0.5938, 0.09351, 0.6171, 0.1793, 0.6378, 0.2859, 0.6135, 0.2385, 0.6396, 0.2228, 0.6622, 0.2663, 0.764, 0.376, 0.7272, 0.3556, 0.7433, 0.3342, 0.7754, 0.3535, 0.6903, 0.3351, 0.6378, 0.2859, 0.6622, 0.2663, 0.7113, 0.315, 0.7272, 0.3556, 0.6903, 0.3351, 0.7113, 0.315, 0.7433, 0.3342, 0.6135, 0.2385, 0.5891, 0.1911, 0.6171, 0.1793, 0.6396, 0.2228, 0.5891, 0.1911, 0.6171, 0.1793, 0.5938, 0.09351, 0.5678, 0.09708, 0.6378, 0.2859, 0.6622, 0.2663, 0.6396, 0.2228, 0.6135, 0.2385, 0.764, 0.376, 0.7754, 0.3535, 0.7433, 0.3342, 0.7272, 0.3556, 0.6903, 0.3351, 0.7113, 0.315, 0.6622, 0.2663, 0.6378, 0.2859, 0.7272, 0.3556, 0.7433, 0.3342, 0.7113, 0.315, 0.6903, 0.3351, 0.6135, 0.2385, 0.6396, 0.2228, 0.6171, 0.1793, 0.5891, 0.1911])
me_cube_001.materials.append(None)
me_cube_001.use_remesh_preserve_volume = False
me_cube_001.use_remesh_preserve_attributes = False
me_cube_001.use_mirror_x = True
me_cube_001.use_paint_bone_selection = False
me_cube_001.use_paint_mask = True
me_cube_001.update()

# ---- objects
ob_rick = bpy.data.objects.new('Rick', me_cube_001)
ob_hemi = bpy.data.objects.new('Hemi', light_hemi)
ob_camera = bpy.data.objects.new('Camera', cam_camera)

# ---- transforms, parenting, visibility, modifiers, constraints
ob_rick.location = (0.0, 0.0, 0.0)
ob_rick.lineart.crease_threshold = 0.0
ob_rick.use_mesh_mirror_x = True
_m = ob_rick.modifiers.new('Multires', 'MULTIRES')
_m.uv_smooth = 'PRESERVE_CORNERS'
_m.quality = 3
_m.levels = 3
_m.sculpt_levels = 3
_m.render_levels = 3
_m.show_only_control_edges = False
ob_hemi.location = (0.0, 0.0, 0.0)
ob_hemi.lineart.crease_threshold = 0.0
ob_camera.location = (7.481, -6.508, 5.344)
ob_camera.rotation_euler = (1.109, 0.01082, 0.8149)
ob_camera.lock_rotations_4d = False
ob_camera.empty_display_type = 'ARROWS'
ob_camera.color = (0.0, 0.0, 0.0, 0.0)
ob_camera.display_type = 'WIRE'
ob_camera.lineart.crease_threshold = 0.0

# ---- collection membership
col_collection_1.objects.link(ob_rick)
col_collection_6.objects.link(ob_hemi)
col_collection_6.objects.link(ob_camera)

# ---- scene / render settings (as saved in the file)
scene.camera = ob_camera
scene.frame_start = 1; scene.frame_end = 250; scene.frame_set(1)
scene.render.engine = 'BLENDER_EEVEE_NEXT'
scene.render.resolution_percentage = 50
scene.render.fps = 25
scene.render.dither_intensity = 0.0
scene.cycles.use_denoising = False
scene.cycles.samples = 10
scene.cycles.sampling_pattern = 'TABULATED_SOBOL'
scene.cycles.light_sampling_threshold = 0.0
scene.cycles.use_adaptive_sampling = False
scene.cycles.use_light_tree = False
scene.cycles.blur_glossy = 0.0
scene.cycles.volume_bounces = 1
scene.cycles.pixel_filter_type = 'GAUSSIAN'
scene.cycles.sample_clamp_indirect = 0.0
scene.view_settings.view_transform = 'Standard'
bpy.context.view_layer.update()
